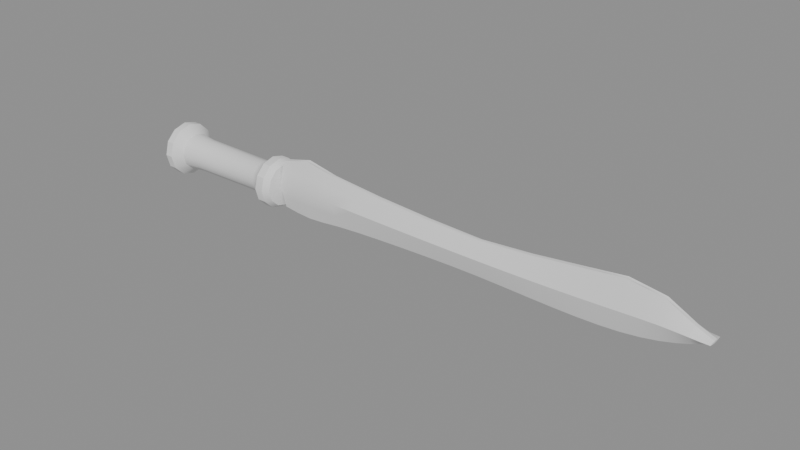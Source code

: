 # Source: detailed_sword.blend  (saved by Blender 5.2.44; exported with 4.5.12 LTS)
import bpy
from mathutils import Matrix  # noqa: F401  (used for matrix-valued properties, if any)

bpy.ops.wm.read_factory_settings(use_empty=True)
scene = bpy.context.scene
scene.name = 'Scene'

# ---- collections
col_grant_abbitt_sword_tutorial = bpy.data.collections.new('GRANT_ABBITT_SWORD_TUTORIAL'); scene.collection.children.link(col_grant_abbitt_sword_tutorial)

# ---- meshes
me_swordblademesh = bpy.data.meshes.new('SwordBladeMesh')
me_swordblademesh.from_pydata([(0.0, -0.04, -0.462), (0.0, -0.18, 0.0672), (0.0, -0.04, 0.546), (0.638, -0.04, -0.5712), (0.638, -0.18, 0.084), (0.638, -0.04, 0.7056), (1.334, -0.04, -0.4536), (1.334, -0.18, 0.0756), (1.334, -0.04, 0.5712), (2.436, -0.04, -0.3948), (2.436, -0.18, 0.0588), (2.436, -0.04, 0.4704), (3.596, -0.04, -0.3528), (3.596, -0.18, 0.0504), (3.596, -0.04, 0.4032), (4.756, -0.04, -0.336), (4.756, -0.18, 0.0504), (4.756, -0.04, 0.3696), (5.8, -0.04, -0.3696), (5.8, -0.18, 0.0588), (5.8, -0.04, 0.4536), (6.786, -0.04, -0.3864), (6.786, -0.18, 0.084), (6.786, -0.04, 0.5712), (7.598, -0.04, -0.3528), (7.598, -0.18, 0.1176), (7.598, -0.04, 0.672), (8.294, -0.04, -0.2352), (8.294, -0.18, 0.1512), (8.294, -0.04, 0.5712), (8.839, -0.04, -0.0504), (8.839, -0.18, 0.1344), (8.839, -0.04, 0.2856), (9.164, -0.04, 0.1008), (9.164, -0.18, 0.126), (9.164, -0.04, 0.1512), (0.0, 0.04, -0.462), (0.0, 0.18, 0.0672), (0.0, 0.04, 0.546), (0.638, 0.04, -0.5712), (0.638, 0.18, 0.084), (0.638, 0.04, 0.7056), (1.334, 0.04, -0.4536), (1.334, 0.18, 0.0756), (1.334, 0.04, 0.5712), (2.436, 0.04, -0.3948), (2.436, 0.18, 0.0588), (2.436, 0.04, 0.4704), (3.596, 0.04, -0.3528), (3.596, 0.18, 0.0504), (3.596, 0.04, 0.4032), (4.756, 0.04, -0.336), (4.756, 0.18, 0.0504), (4.756, 0.04, 0.3696), (5.8, 0.04, -0.3696), (5.8, 0.18, 0.0588), (5.8, 0.04, 0.4536), (6.786, 0.04, -0.3864), (6.786, 0.18, 0.084), (6.786, 0.04, 0.5712), (7.598, 0.04, -0.3528), (7.598, 0.18, 0.1176), (7.598, 0.04, 0.672), (8.294, 0.04, -0.2352), (8.294, 0.18, 0.1512), (8.294, 0.04, 0.5712), (8.839, 0.04, -0.0504), (8.839, 0.18, 0.1344), (8.839, 0.04, 0.2856), (9.164, 0.04, 0.1008), (9.164, 0.18, 0.126), (9.164, 0.04, 0.1512)], [], [(0, 1, 4, 3), (39, 40, 37, 36), (1, 2, 5, 4), (40, 41, 38, 37), (3, 4, 7, 6), (42, 43, 40, 39), (4, 5, 8, 7), (43, 44, 41, 40), (6, 7, 10, 9), (45, 46, 43, 42), (7, 8, 11, 10), (46, 47, 44, 43), (9, 10, 13, 12), (48, 49, 46, 45), (10, 11, 14, 13), (49, 50, 47, 46), (12, 13, 16, 15), (51, 52, 49, 48), (13, 14, 17, 16), (52, 53, 50, 49), (15, 16, 19, 18), (54, 55, 52, 51), (16, 17, 20, 19), (55, 56, 53, 52), (18, 19, 22, 21), (57, 58, 55, 54), (19, 20, 23, 22), (58, 59, 56, 55), (21, 22, 25, 24), (60, 61, 58, 57), (22, 23, 26, 25), (61, 62, 59, 58), (24, 25, 28, 27), (63, 64, 61, 60), (25, 26, 29, 28), (64, 65, 62, 61), (27, 28, 31, 30), (66, 67, 64, 63), (28, 29, 32, 31), (67, 68, 65, 64), (30, 31, 34, 33), (69, 70, 67, 66), (31, 32, 35, 34), (70, 71, 68, 67), (0, 1, 37, 36), (0, 3, 39, 36), (1, 2, 38, 37), (2, 5, 41, 38), (3, 6, 42, 39), (5, 8, 44, 41), (6, 9, 45, 42), (8, 11, 47, 44), (9, 12, 48, 45), (11, 14, 50, 47), (12, 15, 51, 48), (14, 17, 53, 50), (15, 18, 54, 51), (17, 20, 56, 53), (18, 21, 57, 54), (20, 23, 59, 56), (21, 24, 60, 57), (23, 26, 62, 59), (24, 27, 63, 60), (26, 29, 65, 62), (27, 30, 66, 63), (29, 32, 68, 65), (30, 33, 69, 66), (32, 35, 71, 68), (33, 34, 70, 69), (34, 35, 71, 70)])
me_swordblademesh.polygons.foreach_set('use_smooth', [True] * 70)
_k = set([(0, 1), (0, 3), (0, 36), (1, 2), (2, 5), (2, 38), (3, 6), (5, 8), (6, 9), (7, 10), (8, 11), (9, 12), (10, 13), (11, 14), (12, 15), (13, 16), (14, 17), (15, 18), (16, 19), (17, 20), (18, 21), (19, 22), (20, 23), (21, 24), (22, 25), (23, 26), (24, 27), (25, 28), (26, 29), (27, 30), (28, 31), (29, 32), (30, 33), (31, 32), (31, 34), (32, 35), (33, 34), (33, 69), (34, 35), (35, 71), (36, 37), (36, 39), (37, 38), (38, 41), (39, 42), (41, 44), (42, 45), (43, 46), (44, 47), (45, 48), (46, 49), (47, 50), (48, 51), (49, 52), (50, 53), (51, 54), (52, 55), (53, 56), (54, 57), (55, 58), (56, 59), (57, 60), (58, 61), (59, 62), (60, 63), (61, 64), (62, 65), (63, 66), (64, 67), (65, 68), (66, 69), (67, 68), (67, 70), (68, 71), (69, 70), (70, 71)])
me_swordblademesh.attributes.new('sharp_edge', 'BOOLEAN', 'EDGE').data.foreach_set('value', [ (min(e.vertices), max(e.vertices)) in _k for e in me_swordblademesh.edges])
_k = {(0, 3): 0.88, (0, 1): 0.88, (1, 4): 0.88, (36, 39): 0.88, (37, 40): 0.88, (36, 37): 0.88, (1, 2): 0.88, (2, 5): 0.88, (38, 41): 0.88, (37, 38): 0.88, (3, 6): 0.88, (4, 7): 0.88, (39, 42): 0.88, (40, 43): 0.88, (5, 8): 0.88, (41, 44): 0.88, (6, 9): 0.88, (7, 10): 0.88, (42, 45): 0.88, (43, 46): 0.88, (8, 11): 0.88, (44, 47): 0.88, (9, 12): 0.88, (10, 13): 0.88, (45, 48): 0.88, (46, 49): 0.88, (11, 14): 0.88, (47, 50): 0.88, (12, 15): 0.88, (13, 16): 0.88, (48, 51): 0.88, (49, 52): 0.88, (14, 17): 0.88, (50, 53): 0.88, (15, 18): 0.88, (16, 19): 0.88, (51, 54): 0.88, (52, 55): 0.88, (17, 20): 0.88, (53, 56): 0.88, (18, 21): 0.88, (19, 22): 0.88, (54, 57): 0.88, (55, 58): 0.88, (20, 23): 0.88, (56, 59): 0.88, (21, 24): 0.88, (22, 25): 0.88, (57, 60): 0.88, (58, 61): 0.88, (23, 26): 0.88, (59, 62): 0.88, (24, 27): 0.88, (25, 28): 0.88, (60, 63): 0.88, (61, 64): 0.88, (26, 29): 0.88, (62, 65): 0.88, (27, 30): 0.88, (28, 31): 0.88, (63, 66): 0.88, (64, 67): 0.88, (29, 32): 0.88, (65, 68): 0.88, (30, 33): 0.88, (31, 34): 0.88, (33, 34): 0.88, (66, 69): 0.88, (69, 70): 0.88, (67, 70): 0.88, (32, 35): 0.88, (34, 35): 0.88, (70, 71): 0.88, (68, 71): 0.88, (0, 36): 0.88, (1, 37): 0.88, (2, 38): 0.88, (33, 69): 0.88, (35, 71): 0.88, (34, 70): 0.88}
me_swordblademesh.attributes.new('crease_edge', 'FLOAT', 'EDGE').data.foreach_set('value', [_k.get((min(e.vertices), max(e.vertices)), 0.0) for e in me_swordblademesh.edges])
_uv = me_swordblademesh.uv_layers.new(name='QuadShellUV')
_uv.uv.foreach_set('vector', [0.0, 0.0, 1.0, 0.0, 1.0, 1.0, 0.0, 1.0, 0.0, 0.0, 1.0, 0.0, 1.0, 1.0, 0.0, 1.0, 0.0, 0.0, 1.0, 0.0, 1.0, 1.0, 0.0, 1.0, 0.0, 0.0, 1.0, 0.0, 1.0, 1.0, 0.0, 1.0, 0.0, 0.0, 1.0, 0.0, 1.0, 1.0, 0.0, 1.0, 0.0, 0.0, 1.0, 0.0, 1.0, 1.0, 0.0, 1.0, 0.0, 0.0, 1.0, 0.0, 1.0, 1.0, 0.0, 1.0, 0.0, 0.0, 1.0, 0.0, 1.0, 1.0, 0.0, 1.0, 0.0, 0.0, 1.0, 0.0, 1.0, 1.0, 0.0, 1.0, 0.0, 0.0, 1.0, 0.0, 1.0, 1.0, 0.0, 1.0, 0.0, 0.0, 1.0, 0.0, 1.0, 1.0, 0.0, 1.0, 0.0, 0.0, 1.0, 0.0, 1.0, 1.0, 0.0, 1.0, 0.0, 0.0, 1.0, 0.0, 1.0, 1.0, 0.0, 1.0, 0.0, 0.0, 1.0, 0.0, 1.0, 1.0, 0.0, 1.0, 0.0, 0.0, 1.0, 0.0, 1.0, 1.0, 0.0, 1.0, 0.0, 0.0, 1.0, 0.0, 1.0, 1.0, 0.0, 1.0, 0.0, 0.0, 1.0, 0.0, 1.0, 1.0, 0.0, 1.0, 0.0, 0.0, 1.0, 0.0, 1.0, 1.0, 0.0, 1.0, 0.0, 0.0, 1.0, 0.0, 1.0, 1.0, 0.0, 1.0, 0.0, 0.0, 1.0, 0.0, 1.0, 1.0, 0.0, 1.0, 0.0, 0.0, 1.0, 0.0, 1.0, 1.0, 0.0, 1.0, 0.0, 0.0, 1.0, 0.0, 1.0, 1.0, 0.0, 1.0, 0.0, 0.0, 1.0, 0.0, 1.0, 1.0, 0.0, 1.0, 0.0, 0.0, 1.0, 0.0, 1.0, 1.0, 0.0, 1.0, 0.0, 0.0, 1.0, 0.0, 1.0, 1.0, 0.0, 1.0, 0.0, 0.0, 1.0, 0.0, 1.0, 1.0, 0.0, 1.0, 0.0, 0.0, 1.0, 0.0, 1.0, 1.0, 0.0, 1.0, 0.0, 0.0, 1.0, 0.0, 1.0, 1.0, 0.0, 1.0, 0.0, 0.0, 1.0, 0.0, 1.0, 1.0, 0.0, 1.0, 0.0, 0.0, 1.0, 0.0, 1.0, 1.0, 0.0, 1.0, 0.0, 0.0, 1.0, 0.0, 1.0, 1.0, 0.0, 1.0, 0.0, 0.0, 1.0, 0.0, 1.0, 1.0, 0.0, 1.0, 0.0, 0.0, 1.0, 0.0, 1.0, 1.0, 0.0, 1.0, 0.0, 0.0, 1.0, 0.0, 1.0, 1.0, 0.0, 1.0, 0.0, 0.0, 1.0, 0.0, 1.0, 1.0, 0.0, 1.0, 0.0, 0.0, 1.0, 0.0, 1.0, 1.0, 0.0, 1.0, 0.0, 0.0, 1.0, 0.0, 1.0, 1.0, 0.0, 1.0, 0.0, 0.0, 1.0, 0.0, 1.0, 1.0, 0.0, 1.0, 0.0, 0.0, 1.0, 0.0, 1.0, 1.0, 0.0, 1.0, 0.0, 0.0, 1.0, 0.0, 1.0, 1.0, 0.0, 1.0, 0.0, 0.0, 1.0, 0.0, 1.0, 1.0, 0.0, 1.0, 0.0, 0.0, 1.0, 0.0, 1.0, 1.0, 0.0, 1.0, 0.0, 0.0, 1.0, 0.0, 1.0, 1.0, 0.0, 1.0, 0.0, 0.0, 1.0, 0.0, 1.0, 1.0, 0.0, 1.0, 0.0, 0.0, 1.0, 0.0, 1.0, 1.0, 0.0, 1.0, 0.0, 0.0, 1.0, 0.0, 1.0, 1.0, 0.0, 1.0, 0.0, 0.0, 1.0, 0.0, 1.0, 1.0, 0.0, 1.0, 0.0, 0.0, 1.0, 0.0, 1.0, 1.0, 0.0, 1.0, 0.0, 0.0, 1.0, 0.0, 1.0, 1.0, 0.0, 1.0, 0.0, 0.0, 1.0, 0.0, 1.0, 1.0, 0.0, 1.0, 0.0, 0.0, 1.0, 0.0, 1.0, 1.0, 0.0, 1.0, 0.0, 0.0, 1.0, 0.0, 1.0, 1.0, 0.0, 1.0, 0.0, 0.0, 1.0, 0.0, 1.0, 1.0, 0.0, 1.0, 0.0, 0.0, 1.0, 0.0, 1.0, 1.0, 0.0, 1.0, 0.0, 0.0, 1.0, 0.0, 1.0, 1.0, 0.0, 1.0, 0.0, 0.0, 1.0, 0.0, 1.0, 1.0, 0.0, 1.0, 0.0, 0.0, 1.0, 0.0, 1.0, 1.0, 0.0, 1.0, 0.0, 0.0, 1.0, 0.0, 1.0, 1.0, 0.0, 1.0, 0.0, 0.0, 1.0, 0.0, 1.0, 1.0, 0.0, 1.0, 0.0, 0.0, 1.0, 0.0, 1.0, 1.0, 0.0, 1.0, 0.0, 0.0, 1.0, 0.0, 1.0, 1.0, 0.0, 1.0, 0.0, 0.0, 1.0, 0.0, 1.0, 1.0, 0.0, 1.0, 0.0, 0.0, 1.0, 0.0, 1.0, 1.0, 0.0, 1.0, 0.0, 0.0, 1.0, 0.0, 1.0, 1.0, 0.0, 1.0, 0.0, 0.0, 1.0, 0.0, 1.0, 1.0, 0.0, 1.0, 0.0, 0.0, 1.0, 0.0, 1.0, 1.0, 0.0, 1.0, 0.0, 0.0, 1.0, 0.0, 1.0, 1.0, 0.0, 1.0, 0.0, 0.0, 1.0, 0.0, 1.0, 1.0, 0.0, 1.0, 0.0, 0.0, 1.0, 0.0, 1.0, 1.0, 0.0, 1.0, 0.0, 0.0, 1.0, 0.0, 1.0, 1.0, 0.0, 1.0])
me_swordblademesh.update()
me_swordhiltmesh = bpy.data.meshes.new('SwordHiltMesh')
me_swordhiltmesh.from_pydata([(0.035, 0.0, -3.3), (0.42, 0.0, -3.18), (0.56, 0.0, -3.02), (0.56, 0.0, -2.86), (0.38, 0.0, -2.68), (0.34, 0.0, -2.3), (0.33, 0.0, -0.65), (0.4, 0.0, -0.48), (0.52, 0.0, -0.36), (0.52, 0.0, -0.18), (0.44, 0.0, -0.05), (0.035, 0.0, 0.02), (0.03031, 0.0175, -3.3), (0.3637, 0.21, -3.18), (0.485, 0.28, -3.02), (0.485, 0.28, -2.86), (0.3291, 0.19, -2.68), (0.2944, 0.17, -2.3), (0.2858, 0.165, -0.65), (0.3464, 0.2, -0.48), (0.4503, 0.26, -0.36), (0.4503, 0.26, -0.18), (0.3811, 0.22, -0.05), (0.03031, 0.0175, 0.02), (0.0175, 0.03031, -3.3), (0.21, 0.3637, -3.18), (0.28, 0.485, -3.02), (0.28, 0.485, -2.86), (0.19, 0.3291, -2.68), (0.17, 0.2944, -2.3), (0.165, 0.2858, -0.65), (0.2, 0.3464, -0.48), (0.26, 0.4503, -0.36), (0.26, 0.4503, -0.18), (0.22, 0.3811, -0.05), (0.0175, 0.03031, 0.02), (2.143e-18, 0.035, -3.3), (2.572e-17, 0.42, -3.18), (3.429e-17, 0.56, -3.02), (3.429e-17, 0.56, -2.86), (2.327e-17, 0.38, -2.68), (2.082e-17, 0.34, -2.3), (2.021e-17, 0.33, -0.65), (2.449e-17, 0.4, -0.48), (3.184e-17, 0.52, -0.36), (3.184e-17, 0.52, -0.18), (2.694e-17, 0.44, -0.05), (2.143e-18, 0.035, 0.02), (-0.0175, 0.03031, -3.3), (-0.21, 0.3637, -3.18), (-0.28, 0.485, -3.02), (-0.28, 0.485, -2.86), (-0.19, 0.3291, -2.68), (-0.17, 0.2944, -2.3), (-0.165, 0.2858, -0.65), (-0.2, 0.3464, -0.48), (-0.26, 0.4503, -0.36), (-0.26, 0.4503, -0.18), (-0.22, 0.3811, -0.05), (-0.0175, 0.03031, 0.02), (-0.03031, 0.0175, -3.3), (-0.3637, 0.21, -3.18), (-0.485, 0.28, -3.02), (-0.485, 0.28, -2.86), (-0.3291, 0.19, -2.68), (-0.2944, 0.17, -2.3), (-0.2858, 0.165, -0.65), (-0.3464, 0.2, -0.48), (-0.4503, 0.26, -0.36), (-0.4503, 0.26, -0.18), (-0.3811, 0.22, -0.05), (-0.03031, 0.0175, 0.02), (-0.035, 4.286e-18, -3.3), (-0.42, 5.144e-17, -3.18), (-0.56, 6.858e-17, -3.02), (-0.56, 6.858e-17, -2.86), (-0.38, 4.654e-17, -2.68), (-0.34, 4.164e-17, -2.3), (-0.33, 4.041e-17, -0.65), (-0.4, 4.899e-17, -0.48), (-0.52, 6.368e-17, -0.36), (-0.52, 6.368e-17, -0.18), (-0.44, 5.388e-17, -0.05), (-0.035, 4.286e-18, 0.02), (-0.03031, -0.0175, -3.3), (-0.3637, -0.21, -3.18), (-0.485, -0.28, -3.02), (-0.485, -0.28, -2.86), (-0.3291, -0.19, -2.68), (-0.2944, -0.17, -2.3), (-0.2858, -0.165, -0.65), (-0.3464, -0.2, -0.48), (-0.4503, -0.26, -0.36), (-0.4503, -0.26, -0.18), (-0.3811, -0.22, -0.05), (-0.03031, -0.0175, 0.02), (-0.0175, -0.03031, -3.3), (-0.21, -0.3637, -3.18), (-0.28, -0.485, -3.02), (-0.28, -0.485, -2.86), (-0.19, -0.3291, -2.68), (-0.17, -0.2944, -2.3), (-0.165, -0.2858, -0.65), (-0.2, -0.3464, -0.48), (-0.26, -0.4503, -0.36), (-0.26, -0.4503, -0.18), (-0.22, -0.3811, -0.05), (-0.0175, -0.03031, 0.02), (-6.429e-18, -0.035, -3.3), (-7.715e-17, -0.42, -3.18), (-1.029e-16, -0.56, -3.02), (-1.029e-16, -0.56, -2.86), (-6.98e-17, -0.38, -2.68), (-6.246e-17, -0.34, -2.3), (-6.062e-17, -0.33, -0.65), (-7.348e-17, -0.4, -0.48), (-9.552e-17, -0.52, -0.36), (-9.552e-17, -0.52, -0.18), (-8.083e-17, -0.44, -0.05), (-6.429e-18, -0.035, 0.02), (0.0175, -0.03031, -3.3), (0.21, -0.3637, -3.18), (0.28, -0.485, -3.02), (0.28, -0.485, -2.86), (0.19, -0.3291, -2.68), (0.17, -0.2944, -2.3), (0.165, -0.2858, -0.65), (0.2, -0.3464, -0.48), (0.26, -0.4503, -0.36), (0.26, -0.4503, -0.18), (0.22, -0.3811, -0.05), (0.0175, -0.03031, 0.02), (0.03031, -0.0175, -3.3), (0.3637, -0.21, -3.18), (0.485, -0.28, -3.02), (0.485, -0.28, -2.86), (0.3291, -0.19, -2.68), (0.2944, -0.17, -2.3), (0.2858, -0.165, -0.65), (0.3464, -0.2, -0.48), (0.4503, -0.26, -0.36), (0.4503, -0.26, -0.18), (0.3811, -0.22, -0.05), (0.03031, -0.0175, 0.02)], [], [(0, 12, 13, 1), (1, 13, 14, 2), (2, 14, 15, 3), (3, 15, 16, 4), (4, 16, 17, 5), (5, 17, 18, 6), (6, 18, 19, 7), (7, 19, 20, 8), (8, 20, 21, 9), (9, 21, 22, 10), (10, 22, 23, 11), (11, 23, 12, 0), (12, 24, 25, 13), (13, 25, 26, 14), (14, 26, 27, 15), (15, 27, 28, 16), (16, 28, 29, 17), (17, 29, 30, 18), (18, 30, 31, 19), (19, 31, 32, 20), (20, 32, 33, 21), (21, 33, 34, 22), (22, 34, 35, 23), (23, 35, 24, 12), (24, 36, 37, 25), (25, 37, 38, 26), (26, 38, 39, 27), (27, 39, 40, 28), (28, 40, 41, 29), (29, 41, 42, 30), (30, 42, 43, 31), (31, 43, 44, 32), (32, 44, 45, 33), (33, 45, 46, 34), (34, 46, 47, 35), (35, 47, 36, 24), (36, 48, 49, 37), (37, 49, 50, 38), (38, 50, 51, 39), (39, 51, 52, 40), (40, 52, 53, 41), (41, 53, 54, 42), (42, 54, 55, 43), (43, 55, 56, 44), (44, 56, 57, 45), (45, 57, 58, 46), (46, 58, 59, 47), (47, 59, 48, 36), (48, 60, 61, 49), (49, 61, 62, 50), (50, 62, 63, 51), (51, 63, 64, 52), (52, 64, 65, 53), (53, 65, 66, 54), (54, 66, 67, 55), (55, 67, 68, 56), (56, 68, 69, 57), (57, 69, 70, 58), (58, 70, 71, 59), (59, 71, 60, 48), (60, 72, 73, 61), (61, 73, 74, 62), (62, 74, 75, 63), (63, 75, 76, 64), (64, 76, 77, 65), (65, 77, 78, 66), (66, 78, 79, 67), (67, 79, 80, 68), (68, 80, 81, 69), (69, 81, 82, 70), (70, 82, 83, 71), (71, 83, 72, 60), (72, 84, 85, 73), (73, 85, 86, 74), (74, 86, 87, 75), (75, 87, 88, 76), (76, 88, 89, 77), (77, 89, 90, 78), (78, 90, 91, 79), (79, 91, 92, 80), (80, 92, 93, 81), (81, 93, 94, 82), (82, 94, 95, 83), (83, 95, 84, 72), (84, 96, 97, 85), (85, 97, 98, 86), (86, 98, 99, 87), (87, 99, 100, 88), (88, 100, 101, 89), (89, 101, 102, 90), (90, 102, 103, 91), (91, 103, 104, 92), (92, 104, 105, 93), (93, 105, 106, 94), (94, 106, 107, 95), (95, 107, 96, 84), (96, 108, 109, 97), (97, 109, 110, 98), (98, 110, 111, 99), (99, 111, 112, 100), (100, 112, 113, 101), (101, 113, 114, 102), (102, 114, 115, 103), (103, 115, 116, 104), (104, 116, 117, 105), (105, 117, 118, 106), (106, 118, 119, 107), (107, 119, 108, 96), (108, 120, 121, 109), (109, 121, 122, 110), (110, 122, 123, 111), (111, 123, 124, 112), (112, 124, 125, 113), (113, 125, 126, 114), (114, 126, 127, 115), (115, 127, 128, 116), (116, 128, 129, 117), (117, 129, 130, 118), (118, 130, 131, 119), (119, 131, 120, 108), (120, 132, 133, 121), (121, 133, 134, 122), (122, 134, 135, 123), (123, 135, 136, 124), (124, 136, 137, 125), (125, 137, 138, 126), (126, 138, 139, 127), (127, 139, 140, 128), (128, 140, 141, 129), (129, 141, 142, 130), (130, 142, 143, 131), (131, 143, 132, 120), (132, 0, 1, 133), (133, 1, 2, 134), (134, 2, 3, 135), (135, 3, 4, 136), (136, 4, 5, 137), (137, 5, 6, 138), (138, 6, 7, 139), (139, 7, 8, 140), (140, 8, 9, 141), (141, 9, 10, 142), (142, 10, 11, 143), (143, 11, 0, 132)])
me_swordhiltmesh.polygons.foreach_set('use_smooth', [True] * 144)
_k = set([(0, 12), (0, 132), (1, 13), (1, 133), (2, 14), (2, 134), (3, 15), (3, 135), (4, 16), (4, 136), (8, 20), (8, 140), (9, 21), (9, 141), (10, 22), (10, 142), (11, 23), (11, 143), (12, 24), (13, 25), (14, 26), (15, 27), (16, 28), (20, 21), (20, 32), (21, 33), (22, 34), (23, 35), (24, 35), (24, 36), (25, 37), (26, 27), (26, 38), (27, 39), (28, 40), (32, 33), (32, 44), (33, 45), (34, 46), (35, 47), (36, 48), (37, 49), (38, 39), (38, 50), (39, 51), (40, 52), (44, 56), (45, 57), (46, 58), (47, 59), (48, 59), (48, 60), (49, 61), (50, 51), (50, 62), (51, 63), (52, 64), (56, 57), (56, 68), (57, 69), (58, 70), (59, 71), (60, 72), (61, 73), (62, 74), (63, 75), (64, 76), (68, 69), (68, 80), (69, 81), (70, 82), (71, 83), (72, 84), (73, 85), (74, 86), (75, 87), (76, 88), (80, 92), (81, 93), (82, 94), (83, 95), (84, 96), (85, 97), (86, 98), (87, 99), (88, 100), (92, 93), (92, 104), (93, 105), (94, 106), (95, 107), (96, 107), (96, 108), (97, 109), (98, 99), (98, 110), (99, 111), (100, 112), (104, 105), (104, 116), (105, 117), (106, 118), (107, 119), (108, 120), (109, 121), (110, 111), (110, 122), (111, 123), (112, 124), (116, 128), (117, 129), (118, 130), (119, 131), (120, 131), (120, 132), (121, 133), (122, 123), (122, 134), (123, 135), (124, 136), (128, 129), (128, 140), (129, 141), (130, 142), (131, 143), (140, 141)])
me_swordhiltmesh.attributes.new('sharp_edge', 'BOOLEAN', 'EDGE').data.foreach_set('value', [ (min(e.vertices), max(e.vertices)) in _k for e in me_swordhiltmesh.edges])
_uv = me_swordhiltmesh.uv_layers.new(name='ProfileUV')
_uv.uv.foreach_set('vector', [0.0, 0.0, 0.08333, 0.0, 0.08333, 0.03614, 0.0, 0.03614, 0.0, 0.03614, 0.08333, 0.03614, 0.08333, 0.08434, 0.0, 0.08434, 0.0, 0.08434, 0.08333, 0.08434, 0.08333, 0.1325, 0.0, 0.1325, 0.0, 0.1325, 0.08333, 0.1325, 0.08333, 0.1867, 0.0, 0.1867, 0.0, 0.1867, 0.08333, 0.1867, 0.08333, 0.3012, 0.0, 0.3012, 0.0, 0.3012, 0.08333, 0.3012, 0.08333, 0.7982, 0.0, 0.7982, 0.0, 0.7982, 0.08333, 0.7982, 0.08333, 0.8494, 0.0, 0.8494, 0.0, 0.8494, 0.08333, 0.8494, 0.08333, 0.8855, 0.0, 0.8855, 0.0, 0.8855, 0.08333, 0.8855, 0.08333, 0.9398, 0.0, 0.9398, 0.0, 0.9398, 0.08333, 0.9398, 0.08333, 0.9789, 0.0, 0.9789, 0.0, 0.9789, 0.08333, 0.9789, 0.08333, 1.0, 0.0, 1.0, 0.0, 1.0, 0.08333, 1.0, 0.08333, 0.0, 0.0, 0.0, 0.08333, 0.0, 0.1667, 0.0, 0.1667, 0.03614, 0.08333, 0.03614, 0.08333, 0.03614, 0.1667, 0.03614, 0.1667, 0.08434, 0.08333, 0.08434, 0.08333, 0.08434, 0.1667, 0.08434, 0.1667, 0.1325, 0.08333, 0.1325, 0.08333, 0.1325, 0.1667, 0.1325, 0.1667, 0.1867, 0.08333, 0.1867, 0.08333, 0.1867, 0.1667, 0.1867, 0.1667, 0.3012, 0.08333, 0.3012, 0.08333, 0.3012, 0.1667, 0.3012, 0.1667, 0.7982, 0.08333, 0.7982, 0.08333, 0.7982, 0.1667, 0.7982, 0.1667, 0.8494, 0.08333, 0.8494, 0.08333, 0.8494, 0.1667, 0.8494, 0.1667, 0.8855, 0.08333, 0.8855, 0.08333, 0.8855, 0.1667, 0.8855, 0.1667, 0.9398, 0.08333, 0.9398, 0.08333, 0.9398, 0.1667, 0.9398, 0.1667, 0.9789, 0.08333, 0.9789, 0.08333, 0.9789, 0.1667, 0.9789, 0.1667, 1.0, 0.08333, 1.0, 0.08333, 1.0, 0.1667, 1.0, 0.1667, 0.0, 0.08333, 0.0, 0.1667, 0.0, 0.25, 0.0, 0.25, 0.03614, 0.1667, 0.03614, 0.1667, 0.03614, 0.25, 0.03614, 0.25, 0.08434, 0.1667, 0.08434, 0.1667, 0.08434, 0.25, 0.08434, 0.25, 0.1325, 0.1667, 0.1325, 0.1667, 0.1325, 0.25, 0.1325, 0.25, 0.1867, 0.1667, 0.1867, 0.1667, 0.1867, 0.25, 0.1867, 0.25, 0.3012, 0.1667, 0.3012, 0.1667, 0.3012, 0.25, 0.3012, 0.25, 0.7982, 0.1667, 0.7982, 0.1667, 0.7982, 0.25, 0.7982, 0.25, 0.8494, 0.1667, 0.8494, 0.1667, 0.8494, 0.25, 0.8494, 0.25, 0.8855, 0.1667, 0.8855, 0.1667, 0.8855, 0.25, 0.8855, 0.25, 0.9398, 0.1667, 0.9398, 0.1667, 0.9398, 0.25, 0.9398, 0.25, 0.9789, 0.1667, 0.9789, 0.1667, 0.9789, 0.25, 0.9789, 0.25, 1.0, 0.1667, 1.0, 0.1667, 1.0, 0.25, 1.0, 0.25, 0.0, 0.1667, 0.0, 0.25, 0.0, 0.3333, 0.0, 0.3333, 0.03614, 0.25, 0.03614, 0.25, 0.03614, 0.3333, 0.03614, 0.3333, 0.08434, 0.25, 0.08434, 0.25, 0.08434, 0.3333, 0.08434, 0.3333, 0.1325, 0.25, 0.1325, 0.25, 0.1325, 0.3333, 0.1325, 0.3333, 0.1867, 0.25, 0.1867, 0.25, 0.1867, 0.3333, 0.1867, 0.3333, 0.3012, 0.25, 0.3012, 0.25, 0.3012, 0.3333, 0.3012, 0.3333, 0.7982, 0.25, 0.7982, 0.25, 0.7982, 0.3333, 0.7982, 0.3333, 0.8494, 0.25, 0.8494, 0.25, 0.8494, 0.3333, 0.8494, 0.3333, 0.8855, 0.25, 0.8855, 0.25, 0.8855, 0.3333, 0.8855, 0.3333, 0.9398, 0.25, 0.9398, 0.25, 0.9398, 0.3333, 0.9398, 0.3333, 0.9789, 0.25, 0.9789, 0.25, 0.9789, 0.3333, 0.9789, 0.3333, 1.0, 0.25, 1.0, 0.25, 1.0, 0.3333, 1.0, 0.3333, 0.0, 0.25, 0.0, 0.3333, 0.0, 0.4167, 0.0, 0.4167, 0.03614, 0.3333, 0.03614, 0.3333, 0.03614, 0.4167, 0.03614, 0.4167, 0.08434, 0.3333, 0.08434, 0.3333, 0.08434, 0.4167, 0.08434, 0.4167, 0.1325, 0.3333, 0.1325, 0.3333, 0.1325, 0.4167, 0.1325, 0.4167, 0.1867, 0.3333, 0.1867, 0.3333, 0.1867, 0.4167, 0.1867, 0.4167, 0.3012, 0.3333, 0.3012, 0.3333, 0.3012, 0.4167, 0.3012, 0.4167, 0.7982, 0.3333, 0.7982, 0.3333, 0.7982, 0.4167, 0.7982, 0.4167, 0.8494, 0.3333, 0.8494, 0.3333, 0.8494, 0.4167, 0.8494, 0.4167, 0.8855, 0.3333, 0.8855, 0.3333, 0.8855, 0.4167, 0.8855, 0.4167, 0.9398, 0.3333, 0.9398, 0.3333, 0.9398, 0.4167, 0.9398, 0.4167, 0.9789, 0.3333, 0.9789, 0.3333, 0.9789, 0.4167, 0.9789, 0.4167, 1.0, 0.3333, 1.0, 0.3333, 1.0, 0.4167, 1.0, 0.4167, 0.0, 0.3333, 0.0, 0.4167, 0.0, 0.5, 0.0, 0.5, 0.03614, 0.4167, 0.03614, 0.4167, 0.03614, 0.5, 0.03614, 0.5, 0.08434, 0.4167, 0.08434, 0.4167, 0.08434, 0.5, 0.08434, 0.5, 0.1325, 0.4167, 0.1325, 0.4167, 0.1325, 0.5, 0.1325, 0.5, 0.1867, 0.4167, 0.1867, 0.4167, 0.1867, 0.5, 0.1867, 0.5, 0.3012, 0.4167, 0.3012, 0.4167, 0.3012, 0.5, 0.3012, 0.5, 0.7982, 0.4167, 0.7982, 0.4167, 0.7982, 0.5, 0.7982, 0.5, 0.8494, 0.4167, 0.8494, 0.4167, 0.8494, 0.5, 0.8494, 0.5, 0.8855, 0.4167, 0.8855, 0.4167, 0.8855, 0.5, 0.8855, 0.5, 0.9398, 0.4167, 0.9398, 0.4167, 0.9398, 0.5, 0.9398, 0.5, 0.9789, 0.4167, 0.9789, 0.4167, 0.9789, 0.5, 0.9789, 0.5, 1.0, 0.4167, 1.0, 0.4167, 1.0, 0.5, 1.0, 0.5, 0.0, 0.4167, 0.0, 0.5, 0.0, 0.5833, 0.0, 0.5833, 0.03614, 0.5, 0.03614, 0.5, 0.03614, 0.5833, 0.03614, 0.5833, 0.08434, 0.5, 0.08434, 0.5, 0.08434, 0.5833, 0.08434, 0.5833, 0.1325, 0.5, 0.1325, 0.5, 0.1325, 0.5833, 0.1325, 0.5833, 0.1867, 0.5, 0.1867, 0.5, 0.1867, 0.5833, 0.1867, 0.5833, 0.3012, 0.5, 0.3012, 0.5, 0.3012, 0.5833, 0.3012, 0.5833, 0.7982, 0.5, 0.7982, 0.5, 0.7982, 0.5833, 0.7982, 0.5833, 0.8494, 0.5, 0.8494, 0.5, 0.8494, 0.5833, 0.8494, 0.5833, 0.8855, 0.5, 0.8855, 0.5, 0.8855, 0.5833, 0.8855, 0.5833, 0.9398, 0.5, 0.9398, 0.5, 0.9398, 0.5833, 0.9398, 0.5833, 0.9789, 0.5, 0.9789, 0.5, 0.9789, 0.5833, 0.9789, 0.5833, 1.0, 0.5, 1.0, 0.5, 1.0, 0.5833, 1.0, 0.5833, 0.0, 0.5, 0.0, 0.5833, 0.0, 0.6667, 0.0, 0.6667, 0.03614, 0.5833, 0.03614, 0.5833, 0.03614, 0.6667, 0.03614, 0.6667, 0.08434, 0.5833, 0.08434, 0.5833, 0.08434, 0.6667, 0.08434, 0.6667, 0.1325, 0.5833, 0.1325, 0.5833, 0.1325, 0.6667, 0.1325, 0.6667, 0.1867, 0.5833, 0.1867, 0.5833, 0.1867, 0.6667, 0.1867, 0.6667, 0.3012, 0.5833, 0.3012, 0.5833, 0.3012, 0.6667, 0.3012, 0.6667, 0.7982, 0.5833, 0.7982, 0.5833, 0.7982, 0.6667, 0.7982, 0.6667, 0.8494, 0.5833, 0.8494, 0.5833, 0.8494, 0.6667, 0.8494, 0.6667, 0.8855, 0.5833, 0.8855, 0.5833, 0.8855, 0.6667, 0.8855, 0.6667, 0.9398, 0.5833, 0.9398, 0.5833, 0.9398, 0.6667, 0.9398, 0.6667, 0.9789, 0.5833, 0.9789, 0.5833, 0.9789, 0.6667, 0.9789, 0.6667, 1.0, 0.5833, 1.0, 0.5833, 1.0, 0.6667, 1.0, 0.6667, 0.0, 0.5833, 0.0, 0.6667, 0.0, 0.75, 0.0, 0.75, 0.03614, 0.6667, 0.03614, 0.6667, 0.03614, 0.75, 0.03614, 0.75, 0.08434, 0.6667, 0.08434, 0.6667, 0.08434, 0.75, 0.08434, 0.75, 0.1325, 0.6667, 0.1325, 0.6667, 0.1325, 0.75, 0.1325, 0.75, 0.1867, 0.6667, 0.1867, 0.6667, 0.1867, 0.75, 0.1867, 0.75, 0.3012, 0.6667, 0.3012, 0.6667, 0.3012, 0.75, 0.3012, 0.75, 0.7982, 0.6667, 0.7982, 0.6667, 0.7982, 0.75, 0.7982, 0.75, 0.8494, 0.6667, 0.8494, 0.6667, 0.8494, 0.75, 0.8494, 0.75, 0.8855, 0.6667, 0.8855, 0.6667, 0.8855, 0.75, 0.8855, 0.75, 0.9398, 0.6667, 0.9398, 0.6667, 0.9398, 0.75, 0.9398, 0.75, 0.9789, 0.6667, 0.9789, 0.6667, 0.9789, 0.75, 0.9789, 0.75, 1.0, 0.6667, 1.0, 0.6667, 1.0, 0.75, 1.0, 0.75, 0.0, 0.6667, 0.0, 0.75, 0.0, 0.8333, 0.0, 0.8333, 0.03614, 0.75, 0.03614, 0.75, 0.03614, 0.8333, 0.03614, 0.8333, 0.08434, 0.75, 0.08434, 0.75, 0.08434, 0.8333, 0.08434, 0.8333, 0.1325, 0.75, 0.1325, 0.75, 0.1325, 0.8333, 0.1325, 0.8333, 0.1867, 0.75, 0.1867, 0.75, 0.1867, 0.8333, 0.1867, 0.8333, 0.3012, 0.75, 0.3012, 0.75, 0.3012, 0.8333, 0.3012, 0.8333, 0.7982, 0.75, 0.7982, 0.75, 0.7982, 0.8333, 0.7982, 0.8333, 0.8494, 0.75, 0.8494, 0.75, 0.8494, 0.8333, 0.8494, 0.8333, 0.8855, 0.75, 0.8855, 0.75, 0.8855, 0.8333, 0.8855, 0.8333, 0.9398, 0.75, 0.9398, 0.75, 0.9398, 0.8333, 0.9398, 0.8333, 0.9789, 0.75, 0.9789, 0.75, 0.9789, 0.8333, 0.9789, 0.8333, 1.0, 0.75, 1.0, 0.75, 1.0, 0.8333, 1.0, 0.8333, 0.0, 0.75, 0.0, 0.8333, 0.0, 0.9167, 0.0, 0.9167, 0.03614, 0.8333, 0.03614, 0.8333, 0.03614, 0.9167, 0.03614, 0.9167, 0.08434, 0.8333, 0.08434, 0.8333, 0.08434, 0.9167, 0.08434, 0.9167, 0.1325, 0.8333, 0.1325, 0.8333, 0.1325, 0.9167, 0.1325, 0.9167, 0.1867, 0.8333, 0.1867, 0.8333, 0.1867, 0.9167, 0.1867, 0.9167, 0.3012, 0.8333, 0.3012, 0.8333, 0.3012, 0.9167, 0.3012, 0.9167, 0.7982, 0.8333, 0.7982, 0.8333, 0.7982, 0.9167, 0.7982, 0.9167, 0.8494, 0.8333, 0.8494, 0.8333, 0.8494, 0.9167, 0.8494, 0.9167, 0.8855, 0.8333, 0.8855, 0.8333, 0.8855, 0.9167, 0.8855, 0.9167, 0.9398, 0.8333, 0.9398, 0.8333, 0.9398, 0.9167, 0.9398, 0.9167, 0.9789, 0.8333, 0.9789, 0.8333, 0.9789, 0.9167, 0.9789, 0.9167, 1.0, 0.8333, 1.0, 0.8333, 1.0, 0.9167, 1.0, 0.9167, 0.0, 0.8333, 0.0, 0.9167, 0.0, 0.0, 0.0, 0.0, 0.03614, 0.9167, 0.03614, 0.9167, 0.03614, 0.0, 0.03614, 0.0, 0.08434, 0.9167, 0.08434, 0.9167, 0.08434, 0.0, 0.08434, 0.0, 0.1325, 0.9167, 0.1325, 0.9167, 0.1325, 0.0, 0.1325, 0.0, 0.1867, 0.9167, 0.1867, 0.9167, 0.1867, 0.0, 0.1867, 0.0, 0.3012, 0.9167, 0.3012, 0.9167, 0.3012, 0.0, 0.3012, 0.0, 0.7982, 0.9167, 0.7982, 0.9167, 0.7982, 0.0, 0.7982, 0.0, 0.8494, 0.9167, 0.8494, 0.9167, 0.8494, 0.0, 0.8494, 0.0, 0.8855, 0.9167, 0.8855, 0.9167, 0.8855, 0.0, 0.8855, 0.0, 0.9398, 0.9167, 0.9398, 0.9167, 0.9398, 0.0, 0.9398, 0.0, 0.9789, 0.9167, 0.9789, 0.9167, 0.9789, 0.0, 0.9789, 0.0, 1.0, 0.9167, 1.0, 0.9167, 1.0, 0.0, 1.0, 0.0, 0.0, 0.9167, 0.0])
me_swordhiltmesh.update()

# ---- objects
ob_swordblade = bpy.data.objects.new('SwordBlade', me_swordblademesh)
ob_swordhilt = bpy.data.objects.new('SwordHilt', me_swordhiltmesh)

# ---- transforms, parenting, visibility, modifiers, constraints
ob_swordblade.location = (0.0, 0.0, 0.0)
_m = ob_swordblade.modifiers.new('Sword_Live_Subdivision', 'SUBSURF')
_m.render_levels = 1
ob_swordhilt.location = (0.0, 0.0, 0.0)
ob_swordhilt.rotation_euler = (0.0, 1.571, 0.0)

# ---- collection membership
col_grant_abbitt_sword_tutorial.objects.link(ob_swordblade)
col_grant_abbitt_sword_tutorial.objects.link(ob_swordhilt)

# ---- scene / render settings (as saved in the file)
scene.frame_start = 1; scene.frame_end = 250; scene.frame_set(1)
scene.render.engine = 'BLENDER_EEVEE_NEXT'
scene.render.bake_bias = 0.0
scene.render.bake_samples = 0
scene.render.compositor_device = 'GPU'
scene.eevee.use_volume_custom_range = False
scene.eevee.fast_gi_thickness_near = 0.1
scene.eevee.fast_gi_thickness_far = 0.0
scene.eevee.ray_tracing_options.screen_trace_thickness = 0.1
bpy.context.view_layer.update()

# ---- added for rendering (the .blend has no active camera and no usable light): camera, sun + grey world if the file has none
cam_auto = bpy.data.cameras.new('AutoCamera')
cam_auto.lens = 50.0
cam_auto.sensor_width = 36.0
cam_auto.clip_end = 1000.0
ob_auto_camera = bpy.data.objects.new('AutoCamera', cam_auto)
scene.collection.objects.link(ob_auto_camera)
ob_auto_camera.location = (14.5706, -13.9663, 9.37806)
ob_auto_camera.rotation_euler = (1.09748, -7.21219e-08, 0.694738)
scene.camera = ob_auto_camera
light_auto_sun = bpy.data.lights.new('AutoSun', 'SUN')
light_auto_sun.energy = 3.0
light_auto_sun.angle = 0.0523599
ob_auto_sun = bpy.data.objects.new('AutoSun', light_auto_sun)
scene.collection.objects.link(ob_auto_sun)
ob_auto_sun.rotation_euler = (0.872665, 0.174533, 0.523599)
if scene.world is None:
    world_auto = bpy.data.worlds.new('AutoWorld')
    world_auto.color = (0.3, 0.3, 0.3)
    scene.world = world_auto
bpy.context.view_layer.update()
